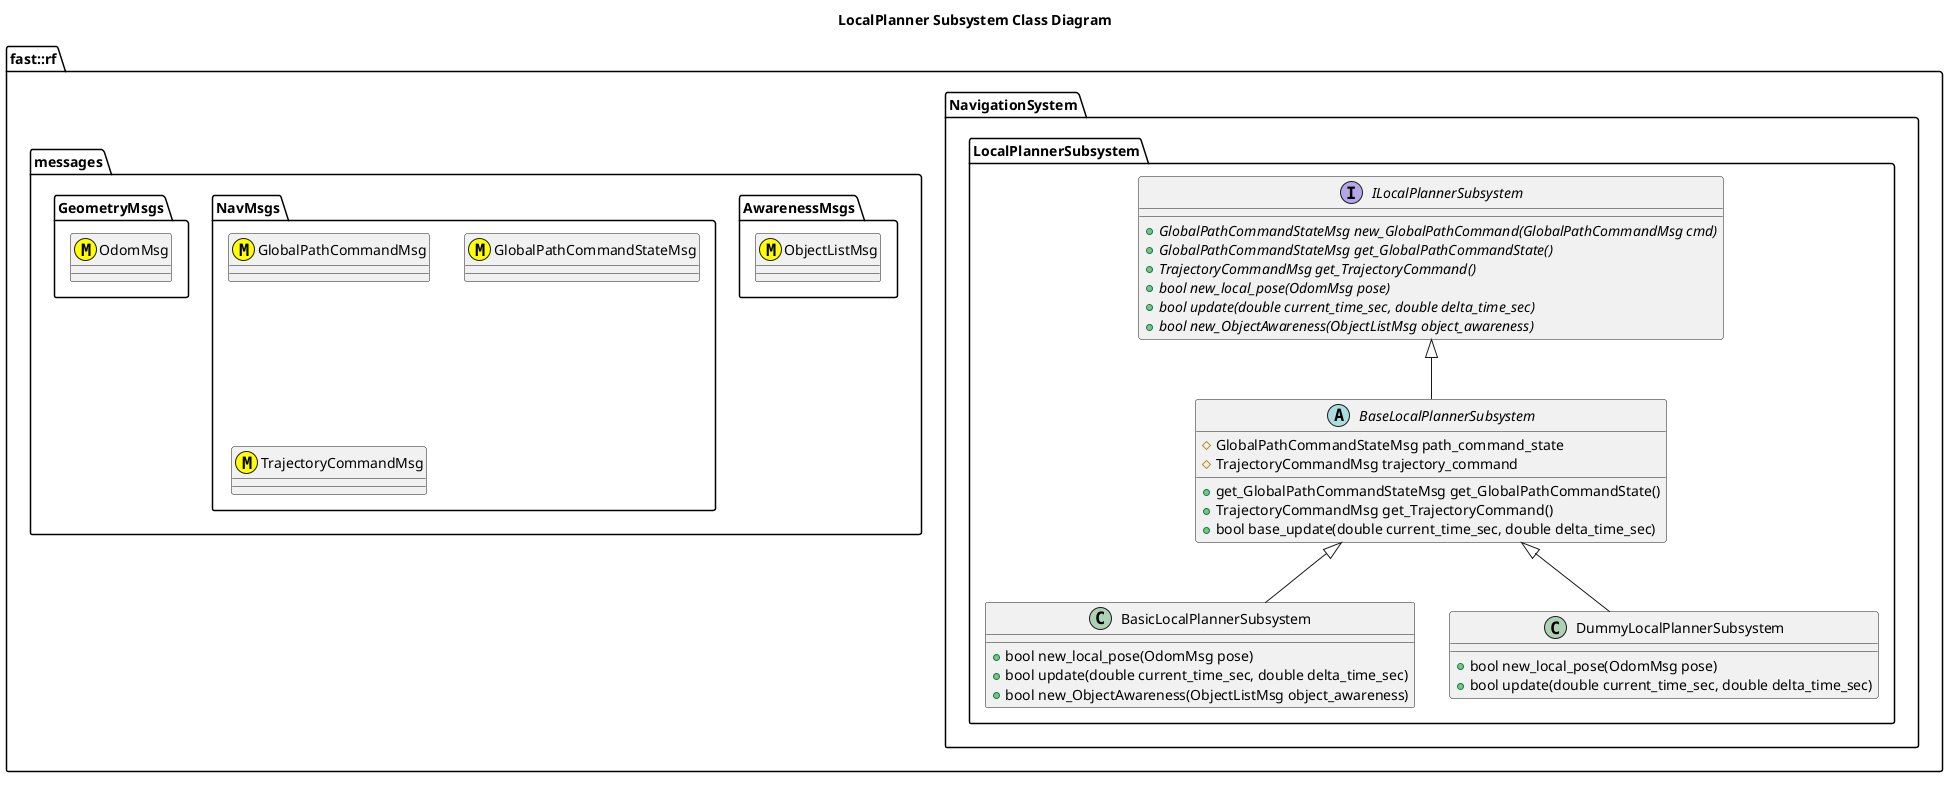

The diagram above was rendered by PlantUML. Its source (embedded in the PNG):
@startuml
title LocalPlanner Subsystem Class Diagram
namespace fast::rf {
  namespace messages {
    namespace GeometryMsgs {
      class OdomMsg <<(M,#FFFF00)>>
    }
    namespace NavMsgs {
      class GlobalPathCommandMsg <<(M,#FFFF00)>>
      class GlobalPathCommandStateMsg <<(M,#FFFF00)>>
      class TrajectoryCommandMsg <<(M,#FFFF00)>>
    }
    namespace AwarenessMsgs {
      class ObjectListMsg <<(M,#FFFF00)>>
    }
  }
  namespace NavigationSystem {
    namespace LocalPlannerSubsystem {
      interface ILocalPlannerSubsystem {
        +{abstract} GlobalPathCommandStateMsg new_GlobalPathCommand(GlobalPathCommandMsg cmd)
        +{abstract} GlobalPathCommandStateMsg get_GlobalPathCommandState()
        +{abstract} TrajectoryCommandMsg get_TrajectoryCommand()
        +{abstract} bool new_local_pose(OdomMsg pose)
        +{abstract} bool update(double current_time_sec, double delta_time_sec)
        +{abstract} bool new_ObjectAwareness(ObjectListMsg object_awareness)
      }
      abstract BaseLocalPlannerSubsystem {
        +get_GlobalPathCommandStateMsg get_GlobalPathCommandState()
        +TrajectoryCommandMsg get_TrajectoryCommand()
        +bool base_update(double current_time_sec, double delta_time_sec)
        #GlobalPathCommandStateMsg path_command_state
        #TrajectoryCommandMsg trajectory_command

      }
      BaseLocalPlannerSubsystem -up-|> ILocalPlannerSubsystem
      class BasicLocalPlannerSubsystem {
        +bool new_local_pose(OdomMsg pose)
        +bool update(double current_time_sec, double delta_time_sec)
        +bool new_ObjectAwareness(ObjectListMsg object_awareness)
      }
      BasicLocalPlannerSubsystem -up-|> BaseLocalPlannerSubsystem
      class DummyLocalPlannerSubsystem {
        +bool new_local_pose(OdomMsg pose)
        +bool update(double current_time_sec, double delta_time_sec)
      }
      DummyLocalPlannerSubsystem -up-|> BaseLocalPlannerSubsystem
    }
  }
}
@enduml